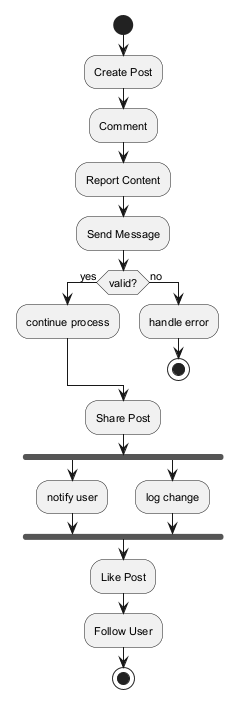

The diagram above was rendered by PlantUML. Its source (embedded in the PNG):
@startuml
skinparam monochrome true
skinparam defaultFontSize 11
start
:Create Post;
:Comment;
:Report Content;
:Send Message;
if (valid?) then (yes)
:continue process;
else (no)
:handle error;
stop
endif
:Share Post;
fork
:notify user;
fork again
:log change;
end fork
:Like Post;
:Follow User;
stop
@enduml